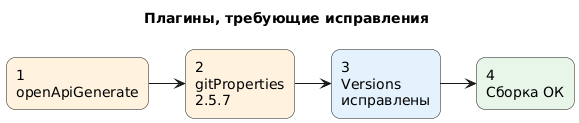

The diagram above was rendered by PlantUML. Its source (embedded in the PNG):
@startuml
left to right direction
title Плагины, требующие исправления
skinparam shadowing false
skinparam roundcorner 18

rectangle "1\nopenApiGenerate" as A #FFF3E0
rectangle "2\ngitProperties\n2.5.7" as B #FFF3E0
rectangle "3\nVersions\nисправлены" as C #E3F2FD
rectangle "4\nСборка ОК" as D #E8F5E9

A --> B
B --> C
C --> D

@enduml